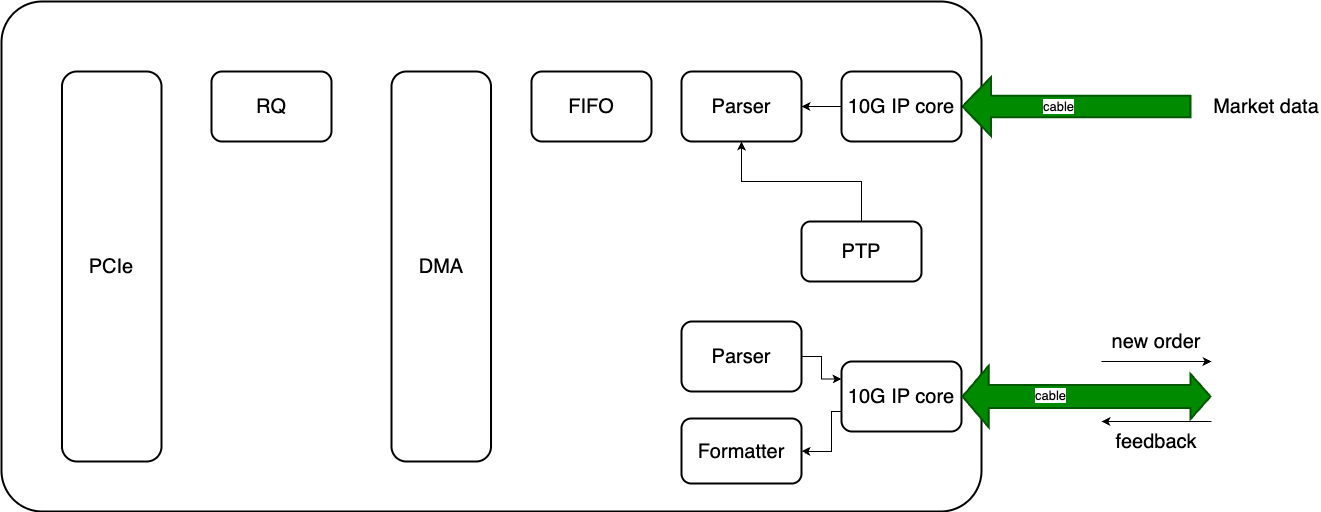

The diagram above was exported from draw.io. Its source (the exported page's mxGraphModel, read from the mxfile embedded in the PNG):
<mxGraphModel dx="1950" dy="824" grid="1" gridSize="10" guides="1" tooltips="1" connect="1" arrows="1" fold="1" page="1" pageScale="1" pageWidth="827" pageHeight="1169" math="0" shadow="0">
  <root>
    <mxCell id="0" />
    <mxCell id="1" parent="0" />
    <mxCell id="GX3-7iNU8o7--0bhIb58-3" value="" style="rounded=1;whiteSpace=wrap;html=1;arcSize=8;strokeWidth=2;movable=1;resizable=1;rotatable=1;deletable=1;editable=1;locked=0;connectable=1;container=1;" vertex="1" parent="1">
      <mxGeometry x="-510" y="170" width="980" height="510" as="geometry" />
    </mxCell>
    <mxCell id="GX3-7iNU8o7--0bhIb58-25" value="&lt;font style=&quot;font-size: 20px;&quot;&gt;PCIe&lt;/font&gt;" style="rounded=1;whiteSpace=wrap;html=1;strokeWidth=2;" vertex="1" parent="GX3-7iNU8o7--0bhIb58-3">
      <mxGeometry x="60.49" y="70" width="99.51" height="390" as="geometry" />
    </mxCell>
    <mxCell id="GX3-7iNU8o7--0bhIb58-23" value="&lt;font style=&quot;font-size: 20px;&quot;&gt;RQ&lt;/font&gt;" style="rounded=1;whiteSpace=wrap;html=1;strokeWidth=2;" vertex="1" parent="GX3-7iNU8o7--0bhIb58-3">
      <mxGeometry x="210" y="70" width="120" height="70" as="geometry" />
    </mxCell>
    <mxCell id="GX3-7iNU8o7--0bhIb58-26" value="&lt;font style=&quot;font-size: 20px;&quot;&gt;DMA&lt;/font&gt;" style="rounded=1;whiteSpace=wrap;html=1;strokeWidth=2;" vertex="1" parent="GX3-7iNU8o7--0bhIb58-3">
      <mxGeometry x="390" y="70" width="99.51" height="390" as="geometry" />
    </mxCell>
    <mxCell id="GX3-7iNU8o7--0bhIb58-30" style="edgeStyle=orthogonalEdgeStyle;rounded=0;orthogonalLoop=1;jettySize=auto;html=1;entryX=1;entryY=0.5;entryDx=0;entryDy=0;" edge="1" parent="GX3-7iNU8o7--0bhIb58-3" source="GX3-7iNU8o7--0bhIb58-17" target="GX3-7iNU8o7--0bhIb58-28">
      <mxGeometry relative="1" as="geometry">
        <Array as="points">
          <mxPoint x="830" y="410" />
          <mxPoint x="830" y="450" />
          <mxPoint x="810" y="450" />
        </Array>
      </mxGeometry>
    </mxCell>
    <mxCell id="GX3-7iNU8o7--0bhIb58-17" value="&lt;font style=&quot;font-size: 20px;&quot;&gt;10G IP core&lt;/font&gt;" style="rounded=1;whiteSpace=wrap;html=1;strokeWidth=2;" vertex="1" parent="GX3-7iNU8o7--0bhIb58-3">
      <mxGeometry x="840" y="360" width="120" height="70" as="geometry" />
    </mxCell>
    <mxCell id="GX3-7iNU8o7--0bhIb58-29" style="edgeStyle=orthogonalEdgeStyle;rounded=0;orthogonalLoop=1;jettySize=auto;html=1;entryX=0;entryY=0.25;entryDx=0;entryDy=0;" edge="1" parent="GX3-7iNU8o7--0bhIb58-3" source="GX3-7iNU8o7--0bhIb58-27" target="GX3-7iNU8o7--0bhIb58-17">
      <mxGeometry relative="1" as="geometry" />
    </mxCell>
    <mxCell id="GX3-7iNU8o7--0bhIb58-27" value="&lt;font style=&quot;font-size: 20px;&quot;&gt;Parser&lt;/font&gt;" style="rounded=1;whiteSpace=wrap;html=1;strokeWidth=2;" vertex="1" parent="GX3-7iNU8o7--0bhIb58-3">
      <mxGeometry x="680" y="320" width="120" height="70" as="geometry" />
    </mxCell>
    <mxCell id="GX3-7iNU8o7--0bhIb58-28" value="&lt;font style=&quot;font-size: 20px;&quot;&gt;Formatter&lt;/font&gt;" style="rounded=1;whiteSpace=wrap;html=1;strokeWidth=2;" vertex="1" parent="GX3-7iNU8o7--0bhIb58-3">
      <mxGeometry x="680" y="417" width="120" height="65" as="geometry" />
    </mxCell>
    <mxCell id="GX3-7iNU8o7--0bhIb58-22" value="&lt;font style=&quot;font-size: 20px;&quot;&gt;FIFO&lt;/font&gt;" style="rounded=1;whiteSpace=wrap;html=1;strokeWidth=2;" vertex="1" parent="GX3-7iNU8o7--0bhIb58-3">
      <mxGeometry x="530" y="70" width="120" height="70" as="geometry" />
    </mxCell>
    <mxCell id="GX3-7iNU8o7--0bhIb58-19" value="&lt;font style=&quot;font-size: 20px;&quot;&gt;Parser&lt;/font&gt;" style="rounded=1;whiteSpace=wrap;html=1;strokeWidth=2;" vertex="1" parent="GX3-7iNU8o7--0bhIb58-3">
      <mxGeometry x="680" y="70" width="120" height="70" as="geometry" />
    </mxCell>
    <mxCell id="GX3-7iNU8o7--0bhIb58-2" value="Market data" style="text;html=1;align=center;verticalAlign=middle;whiteSpace=wrap;rounded=0;fontSize=20;" vertex="1" parent="1">
      <mxGeometry x="700" y="265" width="110" height="20" as="geometry" />
    </mxCell>
    <mxCell id="GX3-7iNU8o7--0bhIb58-4" value="" style="shape=flexArrow;endArrow=classic;html=1;rounded=0;strokeWidth=2;fillColor=#008a00;strokeColor=#005700;endWidth=35.38461538461539;endSize=8.805128205128206;width=20.512820512820515;" edge="1" parent="1" target="GX3-7iNU8o7--0bhIb58-16">
      <mxGeometry width="50" height="50" relative="1" as="geometry">
        <mxPoint x="680" y="275" as="sourcePoint" />
        <mxPoint x="480" y="275" as="targetPoint" />
      </mxGeometry>
    </mxCell>
    <mxCell id="GX3-7iNU8o7--0bhIb58-14" value="cable" style="edgeLabel;html=1;align=center;verticalAlign=middle;resizable=0;points=[];fontSize=13;" vertex="1" connectable="0" parent="GX3-7iNU8o7--0bhIb58-4">
      <mxGeometry x="0.1564" relative="1" as="geometry">
        <mxPoint as="offset" />
      </mxGeometry>
    </mxCell>
    <mxCell id="GX3-7iNU8o7--0bhIb58-6" value="" style="shape=flexArrow;endArrow=classic;startArrow=classic;html=1;rounded=0;strokeWidth=2;fillColor=#008a00;strokeColor=#005700;width=22.05128205128205;startSize=8.117948717948718;startWidth=36.89677843523998;" edge="1" parent="1" source="GX3-7iNU8o7--0bhIb58-17">
      <mxGeometry width="100" height="100" relative="1" as="geometry">
        <mxPoint x="480" y="560" as="sourcePoint" />
        <mxPoint x="700" y="565" as="targetPoint" />
      </mxGeometry>
    </mxCell>
    <mxCell id="GX3-7iNU8o7--0bhIb58-15" value="cable" style="edgeLabel;html=1;align=center;verticalAlign=middle;resizable=0;points=[];fontSize=13;" vertex="1" connectable="0" parent="GX3-7iNU8o7--0bhIb58-6">
      <mxGeometry x="-0.289" y="1" relative="1" as="geometry">
        <mxPoint as="offset" />
      </mxGeometry>
    </mxCell>
    <mxCell id="GX3-7iNU8o7--0bhIb58-7" value="" style="endArrow=classic;html=1;rounded=0;" edge="1" parent="1">
      <mxGeometry width="50" height="50" relative="1" as="geometry">
        <mxPoint x="590" y="530" as="sourcePoint" />
        <mxPoint x="700" y="530" as="targetPoint" />
      </mxGeometry>
    </mxCell>
    <mxCell id="GX3-7iNU8o7--0bhIb58-8" value="new order" style="text;html=1;align=center;verticalAlign=middle;whiteSpace=wrap;rounded=0;fontSize=20;" vertex="1" parent="1">
      <mxGeometry x="590" y="500" width="110" height="20" as="geometry" />
    </mxCell>
    <mxCell id="GX3-7iNU8o7--0bhIb58-9" value="" style="endArrow=classic;html=1;rounded=0;" edge="1" parent="1">
      <mxGeometry width="50" height="50" relative="1" as="geometry">
        <mxPoint x="700" y="590" as="sourcePoint" />
        <mxPoint x="590" y="590" as="targetPoint" />
      </mxGeometry>
    </mxCell>
    <mxCell id="GX3-7iNU8o7--0bhIb58-10" value="feedback" style="text;html=1;align=center;verticalAlign=middle;whiteSpace=wrap;rounded=0;fontSize=20;" vertex="1" parent="1">
      <mxGeometry x="590" y="600" width="110" height="20" as="geometry" />
    </mxCell>
    <mxCell id="GX3-7iNU8o7--0bhIb58-20" style="edgeStyle=orthogonalEdgeStyle;rounded=0;orthogonalLoop=1;jettySize=auto;html=1;entryX=0.5;entryY=1;entryDx=0;entryDy=0;" edge="1" parent="1" source="GX3-7iNU8o7--0bhIb58-18" target="GX3-7iNU8o7--0bhIb58-19">
      <mxGeometry relative="1" as="geometry" />
    </mxCell>
    <mxCell id="GX3-7iNU8o7--0bhIb58-18" value="&lt;font style=&quot;font-size: 20px;&quot;&gt;PTP&lt;/font&gt;" style="rounded=1;whiteSpace=wrap;html=1;strokeWidth=2;" vertex="1" parent="1">
      <mxGeometry x="290" y="390" width="120" height="60" as="geometry" />
    </mxCell>
    <mxCell id="GX3-7iNU8o7--0bhIb58-16" value="&lt;font style=&quot;font-size: 20px;&quot;&gt;10G IP core&lt;/font&gt;" style="rounded=1;whiteSpace=wrap;html=1;strokeWidth=2;" vertex="1" parent="1">
      <mxGeometry x="330" y="240" width="120" height="70" as="geometry" />
    </mxCell>
    <mxCell id="GX3-7iNU8o7--0bhIb58-21" style="edgeStyle=orthogonalEdgeStyle;rounded=0;orthogonalLoop=1;jettySize=auto;html=1;" edge="1" parent="1" source="GX3-7iNU8o7--0bhIb58-16" target="GX3-7iNU8o7--0bhIb58-19">
      <mxGeometry relative="1" as="geometry" />
    </mxCell>
  </root>
</mxGraphModel>